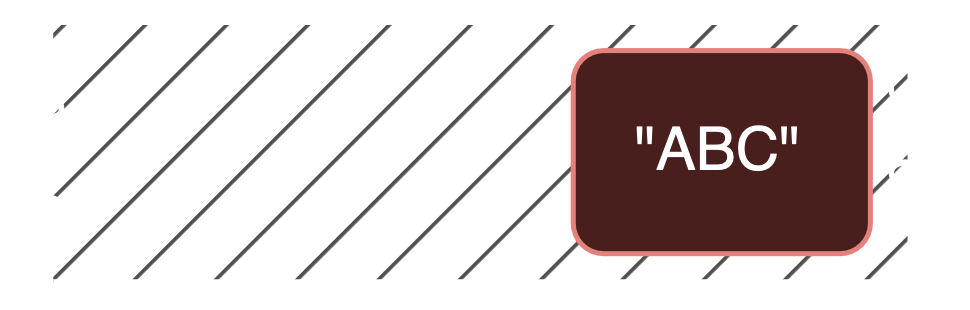

The diagram above was exported from draw.io. Its source (the exported page's mxGraphModel, read from the mxfile embedded in the PNG):
<mxGraphModel dx="915" dy="602" grid="1" gridSize="10" guides="1" tooltips="1" connect="1" arrows="1" fold="1" page="1" pageScale="1" pageWidth="850" pageHeight="1100" background="none" math="0" shadow="0">
  <root>
    <mxCell id="0" />
    <mxCell id="1" parent="0" />
    <mxCell id="2" value="" style="group" vertex="1" connectable="0" parent="1">
      <mxGeometry x="349.99615384615396" y="522.0038461538462" width="193.54835164835157" height="55.84615384615381" as="geometry" />
    </mxCell>
    <mxCell id="3" value="" style="group;fillColor=#b0b0b0;fillStyle=hatch;" vertex="1" connectable="0" parent="2">
      <mxGeometry x="10.15439641839643" width="170.8565925925925" height="55.84615384615384" as="geometry" />
    </mxCell>
    <mxCell id="4" value="" style="endArrow=none;html=1;rounded=0;strokeWidth=5;" edge="1" parent="3">
      <mxGeometry width="50" height="50" relative="1" as="geometry">
        <mxPoint as="sourcePoint" />
        <mxPoint x="170.8565925925925" as="targetPoint" />
      </mxGeometry>
    </mxCell>
    <mxCell id="5" value="" style="endArrow=none;html=1;rounded=0;strokeWidth=5;" edge="1" parent="3">
      <mxGeometry width="50" height="50" relative="1" as="geometry">
        <mxPoint x="170.8565925925925" y="55.84615384615384" as="sourcePoint" />
        <mxPoint y="55.84615384615384" as="targetPoint" />
      </mxGeometry>
    </mxCell>
    <mxCell id="6" value="&quot;ABC&quot;" style="rounded=1;whiteSpace=wrap;html=1;fillColor=#f8cecc;strokeColor=#b85450;" vertex="1" parent="3">
      <mxGeometry x="103.99944973544966" y="7.615384615384614" width="59.42857142857144" height="40.61538461538461" as="geometry" />
    </mxCell>
    <mxCell id="7" value="Saída" style="text;html=1;align=center;verticalAlign=middle;whiteSpace=wrap;rounded=0;rotation=90;" vertex="1" parent="2">
      <mxGeometry x="165.41098901098894" y="16.5" width="33.42857142857143" height="22.846153846153843" as="geometry" />
    </mxCell>
    <mxCell id="8" value="Entrada" style="text;html=1;align=center;verticalAlign=middle;whiteSpace=wrap;rounded=0;rotation=90;" vertex="1" parent="2">
      <mxGeometry x="-4.703296703296786" y="19.038461538461434" width="29.714285714285715" height="20.307692307692307" as="geometry" />
    </mxCell>
  </root>
</mxGraphModel>